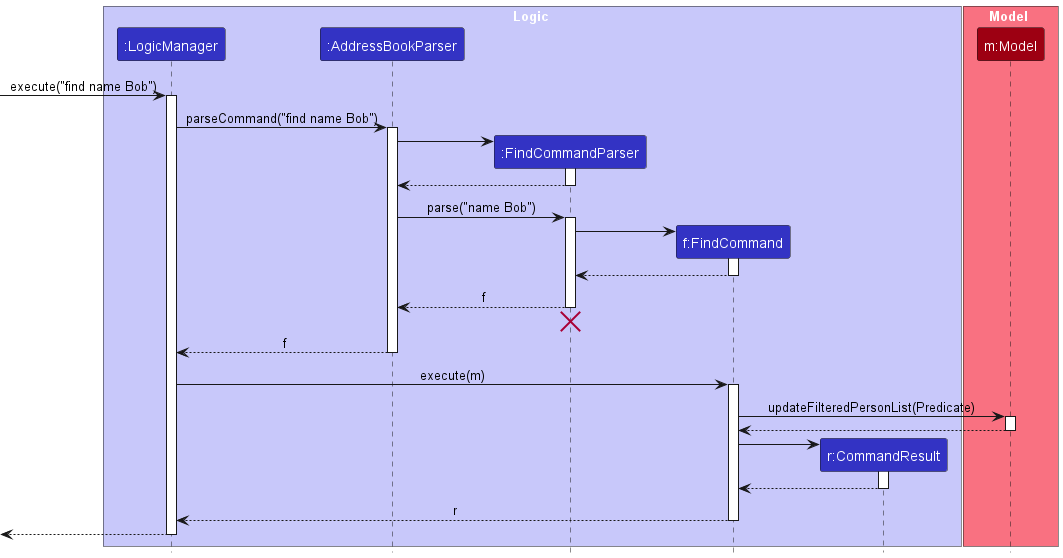

The diagram above was rendered by PlantUML. Its source (embedded in the PNG):
@startuml
!include style.puml
skinparam ArrowFontStyle plain

box Logic LOGIC_COLOR_T1
participant ":LogicManager" as LogicManager LOGIC_COLOR
participant ":AddressBookParser" as AddressBookParser LOGIC_COLOR
participant ":FindCommandParser" as FindCommandParser LOGIC_COLOR
participant "f:FindCommand" as FindCommand LOGIC_COLOR
participant "r:CommandResult" as CommandResult LOGIC_COLOR
end box

box Model MODEL_COLOR_T1
participant "m:Model" as Model MODEL_COLOR
end box

[-> LogicManager : execute("find name Bob")
activate LogicManager

LogicManager -> AddressBookParser : parseCommand("find name Bob")
activate AddressBookParser

create FindCommandParser
AddressBookParser -> FindCommandParser
activate FindCommandParser

FindCommandParser --> AddressBookParser
deactivate FindCommandParser

AddressBookParser -> FindCommandParser : parse("name Bob")
activate FindCommandParser

create FindCommand
FindCommandParser -> FindCommand
activate FindCommand

FindCommand --> FindCommandParser :
deactivate FindCommand

FindCommandParser --> AddressBookParser : f
deactivate FindCommandParser
'Hidden arrow to position the destroy marker below the end of the activation bar.
FindCommandParser -[hidden]-> AddressBookParser
destroy FindCommandParser

AddressBookParser --> LogicManager : f
deactivate AddressBookParser

LogicManager -> FindCommand : execute(m)
activate FindCommand

FindCommand -> Model : updateFilteredPersonList(Predicate)
activate Model

Model --> FindCommand
deactivate Model

create CommandResult
FindCommand -> CommandResult
activate CommandResult

CommandResult --> FindCommand
deactivate CommandResult

FindCommand --> LogicManager : r
deactivate FindCommand

[<--LogicManager
deactivate LogicManager
@enduml